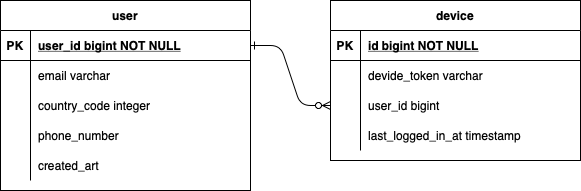

The diagram above was exported from draw.io. Its source (the exported page's mxGraphModel, read from the mxfile embedded in the PNG):
<mxGraphModel dx="830" dy="620" grid="1" gridSize="10" guides="1" tooltips="1" connect="1" arrows="1" fold="1" page="1" pageScale="1" pageWidth="850" pageHeight="1100" math="0" shadow="0" extFonts="Permanent Marker^https://fonts.googleapis.com/css?family=Permanent+Marker">
  <root>
    <mxCell id="0" />
    <mxCell id="1" parent="0" />
    <mxCell id="C-vyLk0tnHw3VtMMgP7b-1" value="" style="edgeStyle=entityRelationEdgeStyle;endArrow=ERzeroToMany;startArrow=ERone;endFill=1;startFill=0;entryX=0;entryY=0.5;entryDx=0;entryDy=0;" parent="1" source="C-vyLk0tnHw3VtMMgP7b-24" target="C-vyLk0tnHw3VtMMgP7b-9" edge="1">
      <mxGeometry width="100" height="100" relative="1" as="geometry">
        <mxPoint x="340" y="720" as="sourcePoint" />
        <mxPoint x="440" y="620" as="targetPoint" />
      </mxGeometry>
    </mxCell>
    <mxCell id="C-vyLk0tnHw3VtMMgP7b-2" value="device" style="shape=table;startSize=30;container=1;collapsible=1;childLayout=tableLayout;fixedRows=1;rowLines=0;fontStyle=1;align=center;resizeLast=1;" parent="1" vertex="1">
      <mxGeometry x="450" y="120" width="250" height="160" as="geometry" />
    </mxCell>
    <mxCell id="C-vyLk0tnHw3VtMMgP7b-3" value="" style="shape=partialRectangle;collapsible=0;dropTarget=0;pointerEvents=0;fillColor=none;points=[[0,0.5],[1,0.5]];portConstraint=eastwest;top=0;left=0;right=0;bottom=1;" parent="C-vyLk0tnHw3VtMMgP7b-2" vertex="1">
      <mxGeometry y="30" width="250" height="30" as="geometry" />
    </mxCell>
    <mxCell id="C-vyLk0tnHw3VtMMgP7b-4" value="PK" style="shape=partialRectangle;overflow=hidden;connectable=0;fillColor=none;top=0;left=0;bottom=0;right=0;fontStyle=1;" parent="C-vyLk0tnHw3VtMMgP7b-3" vertex="1">
      <mxGeometry width="30" height="30" as="geometry">
        <mxRectangle width="30" height="30" as="alternateBounds" />
      </mxGeometry>
    </mxCell>
    <mxCell id="C-vyLk0tnHw3VtMMgP7b-5" value="id bigint NOT NULL" style="shape=partialRectangle;overflow=hidden;connectable=0;fillColor=none;top=0;left=0;bottom=0;right=0;align=left;spacingLeft=6;fontStyle=5;" parent="C-vyLk0tnHw3VtMMgP7b-3" vertex="1">
      <mxGeometry x="30" width="220" height="30" as="geometry">
        <mxRectangle width="220" height="30" as="alternateBounds" />
      </mxGeometry>
    </mxCell>
    <mxCell id="C-vyLk0tnHw3VtMMgP7b-6" value="" style="shape=partialRectangle;collapsible=0;dropTarget=0;pointerEvents=0;fillColor=none;points=[[0,0.5],[1,0.5]];portConstraint=eastwest;top=0;left=0;right=0;bottom=0;" parent="C-vyLk0tnHw3VtMMgP7b-2" vertex="1">
      <mxGeometry y="60" width="250" height="30" as="geometry" />
    </mxCell>
    <mxCell id="C-vyLk0tnHw3VtMMgP7b-7" value="" style="shape=partialRectangle;overflow=hidden;connectable=0;fillColor=none;top=0;left=0;bottom=0;right=0;" parent="C-vyLk0tnHw3VtMMgP7b-6" vertex="1">
      <mxGeometry width="30" height="30" as="geometry">
        <mxRectangle width="30" height="30" as="alternateBounds" />
      </mxGeometry>
    </mxCell>
    <mxCell id="C-vyLk0tnHw3VtMMgP7b-8" value="devide_token varchar" style="shape=partialRectangle;overflow=hidden;connectable=0;fillColor=none;top=0;left=0;bottom=0;right=0;align=left;spacingLeft=6;" parent="C-vyLk0tnHw3VtMMgP7b-6" vertex="1">
      <mxGeometry x="30" width="220" height="30" as="geometry">
        <mxRectangle width="220" height="30" as="alternateBounds" />
      </mxGeometry>
    </mxCell>
    <mxCell id="C-vyLk0tnHw3VtMMgP7b-9" value="" style="shape=partialRectangle;collapsible=0;dropTarget=0;pointerEvents=0;fillColor=none;points=[[0,0.5],[1,0.5]];portConstraint=eastwest;top=0;left=0;right=0;bottom=0;" parent="C-vyLk0tnHw3VtMMgP7b-2" vertex="1">
      <mxGeometry y="90" width="250" height="30" as="geometry" />
    </mxCell>
    <mxCell id="C-vyLk0tnHw3VtMMgP7b-10" value="" style="shape=partialRectangle;overflow=hidden;connectable=0;fillColor=none;top=0;left=0;bottom=0;right=0;" parent="C-vyLk0tnHw3VtMMgP7b-9" vertex="1">
      <mxGeometry width="30" height="30" as="geometry">
        <mxRectangle width="30" height="30" as="alternateBounds" />
      </mxGeometry>
    </mxCell>
    <mxCell id="C-vyLk0tnHw3VtMMgP7b-11" value="user_id bigint" style="shape=partialRectangle;overflow=hidden;connectable=0;fillColor=none;top=0;left=0;bottom=0;right=0;align=left;spacingLeft=6;" parent="C-vyLk0tnHw3VtMMgP7b-9" vertex="1">
      <mxGeometry x="30" width="220" height="30" as="geometry">
        <mxRectangle width="220" height="30" as="alternateBounds" />
      </mxGeometry>
    </mxCell>
    <mxCell id="wrwhyu5Cl6yqgbCnEV-y-35" style="shape=partialRectangle;collapsible=0;dropTarget=0;pointerEvents=0;fillColor=none;points=[[0,0.5],[1,0.5]];portConstraint=eastwest;top=0;left=0;right=0;bottom=0;" vertex="1" parent="C-vyLk0tnHw3VtMMgP7b-2">
      <mxGeometry y="120" width="250" height="30" as="geometry" />
    </mxCell>
    <mxCell id="wrwhyu5Cl6yqgbCnEV-y-36" style="shape=partialRectangle;overflow=hidden;connectable=0;fillColor=none;top=0;left=0;bottom=0;right=0;" vertex="1" parent="wrwhyu5Cl6yqgbCnEV-y-35">
      <mxGeometry width="30" height="30" as="geometry">
        <mxRectangle width="30" height="30" as="alternateBounds" />
      </mxGeometry>
    </mxCell>
    <mxCell id="wrwhyu5Cl6yqgbCnEV-y-37" value="last_logged_in_at timestamp" style="shape=partialRectangle;overflow=hidden;connectable=0;fillColor=none;top=0;left=0;bottom=0;right=0;align=left;spacingLeft=6;" vertex="1" parent="wrwhyu5Cl6yqgbCnEV-y-35">
      <mxGeometry x="30" width="220" height="30" as="geometry">
        <mxRectangle width="220" height="30" as="alternateBounds" />
      </mxGeometry>
    </mxCell>
    <mxCell id="C-vyLk0tnHw3VtMMgP7b-23" value="user" style="shape=table;startSize=30;container=1;collapsible=1;childLayout=tableLayout;fixedRows=1;rowLines=0;fontStyle=1;align=center;resizeLast=1;" parent="1" vertex="1">
      <mxGeometry x="120" y="120" width="250" height="190" as="geometry" />
    </mxCell>
    <mxCell id="C-vyLk0tnHw3VtMMgP7b-24" value="" style="shape=partialRectangle;collapsible=0;dropTarget=0;pointerEvents=0;fillColor=none;points=[[0,0.5],[1,0.5]];portConstraint=eastwest;top=0;left=0;right=0;bottom=1;" parent="C-vyLk0tnHw3VtMMgP7b-23" vertex="1">
      <mxGeometry y="30" width="250" height="30" as="geometry" />
    </mxCell>
    <mxCell id="C-vyLk0tnHw3VtMMgP7b-25" value="PK" style="shape=partialRectangle;overflow=hidden;connectable=0;fillColor=none;top=0;left=0;bottom=0;right=0;fontStyle=1;" parent="C-vyLk0tnHw3VtMMgP7b-24" vertex="1">
      <mxGeometry width="30" height="30" as="geometry">
        <mxRectangle width="30" height="30" as="alternateBounds" />
      </mxGeometry>
    </mxCell>
    <mxCell id="C-vyLk0tnHw3VtMMgP7b-26" value="user_id bigint NOT NULL" style="shape=partialRectangle;overflow=hidden;connectable=0;fillColor=none;top=0;left=0;bottom=0;right=0;align=left;spacingLeft=6;fontStyle=5;" parent="C-vyLk0tnHw3VtMMgP7b-24" vertex="1">
      <mxGeometry x="30" width="220" height="30" as="geometry">
        <mxRectangle width="220" height="30" as="alternateBounds" />
      </mxGeometry>
    </mxCell>
    <mxCell id="C-vyLk0tnHw3VtMMgP7b-27" value="" style="shape=partialRectangle;collapsible=0;dropTarget=0;pointerEvents=0;fillColor=none;points=[[0,0.5],[1,0.5]];portConstraint=eastwest;top=0;left=0;right=0;bottom=0;" parent="C-vyLk0tnHw3VtMMgP7b-23" vertex="1">
      <mxGeometry y="60" width="250" height="30" as="geometry" />
    </mxCell>
    <mxCell id="C-vyLk0tnHw3VtMMgP7b-28" value="" style="shape=partialRectangle;overflow=hidden;connectable=0;fillColor=none;top=0;left=0;bottom=0;right=0;" parent="C-vyLk0tnHw3VtMMgP7b-27" vertex="1">
      <mxGeometry width="30" height="30" as="geometry">
        <mxRectangle width="30" height="30" as="alternateBounds" />
      </mxGeometry>
    </mxCell>
    <mxCell id="C-vyLk0tnHw3VtMMgP7b-29" value="email varchar " style="shape=partialRectangle;overflow=hidden;connectable=0;fillColor=none;top=0;left=0;bottom=0;right=0;align=left;spacingLeft=6;" parent="C-vyLk0tnHw3VtMMgP7b-27" vertex="1">
      <mxGeometry x="30" width="220" height="30" as="geometry">
        <mxRectangle width="220" height="30" as="alternateBounds" />
      </mxGeometry>
    </mxCell>
    <mxCell id="wrwhyu5Cl6yqgbCnEV-y-32" style="shape=partialRectangle;collapsible=0;dropTarget=0;pointerEvents=0;fillColor=none;points=[[0,0.5],[1,0.5]];portConstraint=eastwest;top=0;left=0;right=0;bottom=0;" vertex="1" parent="C-vyLk0tnHw3VtMMgP7b-23">
      <mxGeometry y="90" width="250" height="30" as="geometry" />
    </mxCell>
    <mxCell id="wrwhyu5Cl6yqgbCnEV-y-33" style="shape=partialRectangle;overflow=hidden;connectable=0;fillColor=none;top=0;left=0;bottom=0;right=0;" vertex="1" parent="wrwhyu5Cl6yqgbCnEV-y-32">
      <mxGeometry width="30" height="30" as="geometry">
        <mxRectangle width="30" height="30" as="alternateBounds" />
      </mxGeometry>
    </mxCell>
    <mxCell id="wrwhyu5Cl6yqgbCnEV-y-34" value="country_code integer" style="shape=partialRectangle;overflow=hidden;connectable=0;fillColor=none;top=0;left=0;bottom=0;right=0;align=left;spacingLeft=6;" vertex="1" parent="wrwhyu5Cl6yqgbCnEV-y-32">
      <mxGeometry x="30" width="220" height="30" as="geometry">
        <mxRectangle width="220" height="30" as="alternateBounds" />
      </mxGeometry>
    </mxCell>
    <mxCell id="wrwhyu5Cl6yqgbCnEV-y-29" style="shape=partialRectangle;collapsible=0;dropTarget=0;pointerEvents=0;fillColor=none;points=[[0,0.5],[1,0.5]];portConstraint=eastwest;top=0;left=0;right=0;bottom=0;" vertex="1" parent="C-vyLk0tnHw3VtMMgP7b-23">
      <mxGeometry y="120" width="250" height="30" as="geometry" />
    </mxCell>
    <mxCell id="wrwhyu5Cl6yqgbCnEV-y-30" style="shape=partialRectangle;overflow=hidden;connectable=0;fillColor=none;top=0;left=0;bottom=0;right=0;" vertex="1" parent="wrwhyu5Cl6yqgbCnEV-y-29">
      <mxGeometry width="30" height="30" as="geometry">
        <mxRectangle width="30" height="30" as="alternateBounds" />
      </mxGeometry>
    </mxCell>
    <mxCell id="wrwhyu5Cl6yqgbCnEV-y-31" value="phone_number" style="shape=partialRectangle;overflow=hidden;connectable=0;fillColor=none;top=0;left=0;bottom=0;right=0;align=left;spacingLeft=6;" vertex="1" parent="wrwhyu5Cl6yqgbCnEV-y-29">
      <mxGeometry x="30" width="220" height="30" as="geometry">
        <mxRectangle width="220" height="30" as="alternateBounds" />
      </mxGeometry>
    </mxCell>
    <mxCell id="wrwhyu5Cl6yqgbCnEV-y-26" style="shape=partialRectangle;collapsible=0;dropTarget=0;pointerEvents=0;fillColor=none;points=[[0,0.5],[1,0.5]];portConstraint=eastwest;top=0;left=0;right=0;bottom=0;" vertex="1" parent="C-vyLk0tnHw3VtMMgP7b-23">
      <mxGeometry y="150" width="250" height="30" as="geometry" />
    </mxCell>
    <mxCell id="wrwhyu5Cl6yqgbCnEV-y-27" style="shape=partialRectangle;overflow=hidden;connectable=0;fillColor=none;top=0;left=0;bottom=0;right=0;" vertex="1" parent="wrwhyu5Cl6yqgbCnEV-y-26">
      <mxGeometry width="30" height="30" as="geometry">
        <mxRectangle width="30" height="30" as="alternateBounds" />
      </mxGeometry>
    </mxCell>
    <mxCell id="wrwhyu5Cl6yqgbCnEV-y-28" value="created_art" style="shape=partialRectangle;overflow=hidden;connectable=0;fillColor=none;top=0;left=0;bottom=0;right=0;align=left;spacingLeft=6;" vertex="1" parent="wrwhyu5Cl6yqgbCnEV-y-26">
      <mxGeometry x="30" width="220" height="30" as="geometry">
        <mxRectangle width="220" height="30" as="alternateBounds" />
      </mxGeometry>
    </mxCell>
  </root>
</mxGraphModel>